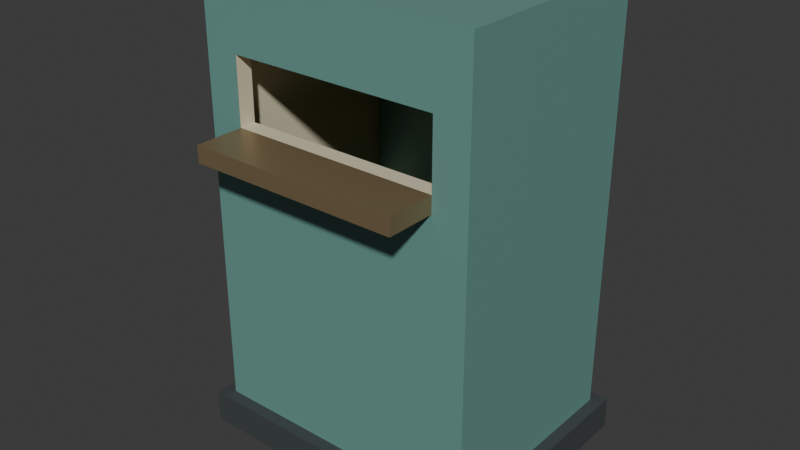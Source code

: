 # Source: source.blend  (saved by Blender 4.3.34; exported with 4.5.12 LTS)
import bpy
from mathutils import Matrix  # noqa: F401  (used for matrix-valued properties, if any)

bpy.ops.wm.read_factory_settings(use_empty=True)
scene = bpy.context.scene
scene.name = 'Scene'

# ---- collections
col_collection = bpy.data.collections.new('Collection'); scene.collection.children.link(col_collection)

# ---- materials (node trees are filled in below, after node groups)
mat_shell_quietseafoam = bpy.data.materials.new('Shell_QuietSeafoam')
mat_shell_quietseafoam.diffuse_color = (0.16, 0.36, 0.32, 1.0)
mat_chamber_warmivory = bpy.data.materials.new('Chamber_WarmIvory')
mat_chamber_warmivory.diffuse_color = (0.7, 0.64, 0.46, 1.0)
mat_plinth_graphite = bpy.data.materials.new('Plinth_Graphite')
mat_plinth_graphite.diffuse_color = (0.055, 0.065, 0.067, 1.0)
mat_ledge_brushedbronze = bpy.data.materials.new('Ledge_BrushedBronze')
mat_ledge_brushedbronze.diffuse_color = (0.3, 0.22, 0.12, 1.0)

# ---- material node trees
mat_shell_quietseafoam.use_nodes = True; mat_shell_quietseafoam.node_tree.nodes.clear()
_N = mat_shell_quietseafoam.node_tree.nodes; _L = mat_shell_quietseafoam.node_tree.links
n0 = _N.new('ShaderNodeBsdfPrincipled'); n0.name = 'Principled BSDF'; n0.location = (10, 300)
n0.inputs[0].default_value = (0.16, 0.36, 0.32, 1.0)
n0.inputs[1].default_value = 0.15
n0.inputs[2].default_value = 0.49
n1 = _N.new('ShaderNodeOutputMaterial'); n1.name = 'Material Output'; n1.location = (300, 300)
_L.new(n0.outputs[0], n1.inputs[0])
n1.is_active_output = True
mat_chamber_warmivory.use_nodes = True; mat_chamber_warmivory.node_tree.nodes.clear()
_N = mat_chamber_warmivory.node_tree.nodes; _L = mat_chamber_warmivory.node_tree.links
n0 = _N.new('ShaderNodeBsdfPrincipled'); n0.name = 'Principled BSDF'; n0.location = (10, 300)
n0.inputs[0].default_value = (0.7, 0.64, 0.46, 1.0)
n0.inputs[2].default_value = 0.65
n1 = _N.new('ShaderNodeOutputMaterial'); n1.name = 'Material Output'; n1.location = (300, 300)
_L.new(n0.outputs[0], n1.inputs[0])
n1.is_active_output = True
mat_plinth_graphite.use_nodes = True; mat_plinth_graphite.node_tree.nodes.clear()
_N = mat_plinth_graphite.node_tree.nodes; _L = mat_plinth_graphite.node_tree.links
n0 = _N.new('ShaderNodeBsdfPrincipled'); n0.name = 'Principled BSDF'; n0.location = (10, 300)
n0.inputs[0].default_value = (0.055, 0.065, 0.067, 1.0)
n0.inputs[1].default_value = 0.1
n0.inputs[2].default_value = 0.7
n1 = _N.new('ShaderNodeOutputMaterial'); n1.name = 'Material Output'; n1.location = (300, 300)
_L.new(n0.outputs[0], n1.inputs[0])
n1.is_active_output = True
mat_ledge_brushedbronze.use_nodes = True; mat_ledge_brushedbronze.node_tree.nodes.clear()
_N = mat_ledge_brushedbronze.node_tree.nodes; _L = mat_ledge_brushedbronze.node_tree.links
n0 = _N.new('ShaderNodeBsdfPrincipled'); n0.name = 'Principled BSDF'; n0.location = (10, 300)
n0.inputs[0].default_value = (0.3, 0.22, 0.12, 1.0)
n0.inputs[1].default_value = 0.48
n0.inputs[2].default_value = 0.4
n1 = _N.new('ShaderNodeOutputMaterial'); n1.name = 'Material Output'; n1.location = (300, 300)
_L.new(n0.outputs[0], n1.inputs[0])
n1.is_active_output = True

# ---- world
world_world = bpy.data.worlds.new('World'); scene.world = world_world
world_world.use_nodes = True; world_world.node_tree.nodes.clear()
_N = world_world.node_tree.nodes; _L = world_world.node_tree.links
n0 = _N.new('ShaderNodeOutputWorld'); n0.name = 'World Output'; n0.location = (300, 300)
n1 = _N.new('ShaderNodeBackground'); n1.name = 'Background'; n1.location = (10, 300)
n1.inputs[0].default_value = (0.05088, 0.05088, 0.05088, 1.0)
_L.new(n1.outputs[0], n0.inputs[0])
n0.is_active_output = True
world_world.color = (0.05088, 0.05088, 0.05088)
world_world.sun_shadow_jitter_overblur = 0.0

# ---- meshes
me_continuousdropchambershell = bpy.data.meshes.new('ContinuousDropChamberShell')
me_continuousdropchambershell.from_pydata([(-0.34, -0.26, 0.08), (-0.34, -0.22, 0.08), (-0.3, -0.22, 0.08), (-0.3, -0.26, 0.08), (-0.3, -0.26, 0.12), (-0.34, -0.26, 0.12), (-0.34, -0.22, 0.12), (-0.3, -0.26, 0.79), (-0.34, -0.26, 0.79), (-0.34, -0.22, 0.79), (-0.3, -0.26, 0.95), (-0.34, -0.26, 0.95), (-0.34, -0.22, 0.95), (-0.3, -0.26, 1.05), (-0.34, -0.26, 1.05), (-0.34, -0.22, 1.05), (-0.3, -0.26, 1.07), (-0.34, -0.26, 1.07), (-0.34, -0.22, 1.07), (-0.34, -0.26, 1.12), (-0.3, -0.26, 1.12), (-0.3, -0.22, 1.12), (-0.34, -0.22, 1.12), (-0.34, -0.21, 0.08), (-0.3, -0.21, 0.08), (-0.34, -0.21, 0.12), (-0.34, -0.21, 0.79), (-0.3, -0.22, 0.12), (-0.3, -0.21, 0.12), (-0.3, -0.21, 0.79), (-0.3, -0.22, 0.79), (-0.34, -0.21, 0.95), (-0.3, -0.21, 0.95), (-0.3, -0.22, 0.95), (-0.34, -0.21, 1.05), (-0.3, -0.21, 1.05), (-0.3, -0.22, 1.05), (-0.34, -0.21, 1.07), (-0.3, -0.21, 1.07), (-0.3, -0.22, 1.07), (-0.3, -0.21, 1.12), (-0.34, -0.21, 1.12), (-0.34, 0.21, 0.08), (-0.3, 0.21, 0.08), (-0.34, 0.21, 0.12), (-0.34, 0.21, 0.79), (-0.3, 0.21, 0.12), (-0.3, 0.21, 0.79), (-0.34, 0.21, 0.95), (-0.3, 0.21, 0.95), (-0.34, 0.21, 1.05), (-0.3, 0.21, 1.05), (-0.34, 0.21, 1.07), (-0.3, 0.21, 1.07), (-0.3, 0.21, 1.12), (-0.34, 0.21, 1.12), (-0.34, 0.22, 0.08), (-0.3, 0.22, 0.08), (-0.34, 0.22, 0.12), (-0.3, 0.22, 0.12), (-0.34, 0.22, 0.79), (-0.3, 0.22, 0.79), (-0.34, 0.22, 0.95), (-0.3, 0.22, 0.95), (-0.34, 0.22, 1.05), (-0.3, 0.22, 1.05), (-0.34, 0.22, 1.07), (-0.3, 0.22, 1.07), (-0.3, 0.22, 1.12), (-0.34, 0.22, 1.12), (-0.34, 0.26, 0.08), (-0.3, 0.26, 0.08), (-0.34, 0.26, 0.12), (-0.3, 0.26, 0.12), (-0.34, 0.26, 0.79), (-0.3, 0.26, 0.79), (-0.34, 0.26, 0.95), (-0.3, 0.26, 0.95), (-0.34, 0.26, 1.05), (-0.3, 0.26, 1.05), (-0.34, 0.26, 1.07), (-0.3, 0.26, 1.07), (-0.3, 0.26, 1.12), (-0.34, 0.26, 1.12), (-0.255, -0.22, 0.08), (-0.255, -0.26, 0.08), (-0.255, -0.26, 0.12), (-0.255, -0.26, 0.79), (-0.255, -0.22, 0.79), (-0.255, -0.22, 0.12), (-0.255, -0.26, 0.95), (-0.255, -0.22, 0.95), (-0.255, -0.26, 1.05), (-0.255, -0.22, 1.05), (-0.255, -0.26, 1.07), (-0.255, -0.22, 1.07), (-0.255, -0.26, 1.12), (-0.255, -0.22, 1.12), (-0.255, -0.21, 0.08), (-0.255, -0.21, 0.12), (-0.255, -0.21, 1.07), (-0.255, -0.21, 1.12), (-0.255, 0.21, 0.08), (-0.255, 0.21, 0.12), (-0.255, 0.21, 1.07), (-0.255, 0.21, 1.12), (-0.255, 0.22, 1.07), (-0.255, 0.22, 1.12), (-0.255, 0.26, 1.05), (-0.255, 0.22, 1.05), (-0.255, 0.26, 1.07), (-0.255, 0.26, 1.12), (0.255, -0.22, 0.08), (0.255, -0.26, 0.08), (0.255, -0.26, 0.12), (0.255, -0.26, 0.79), (0.255, -0.22, 0.79), (0.255, -0.22, 0.12), (0.255, -0.22, 0.95), (0.255, -0.26, 0.95), (0.255, -0.26, 1.05), (0.255, -0.22, 1.05), (0.255, -0.26, 1.07), (0.255, -0.22, 1.07), (0.255, -0.26, 1.12), (0.255, -0.22, 1.12), (0.255, -0.21, 0.08), (0.255, -0.21, 0.12), (0.255, -0.21, 1.07), (0.255, -0.21, 1.12), (0.255, 0.21, 0.08), (0.255, 0.21, 0.12), (0.255, 0.21, 1.07), (0.255, 0.21, 1.12), (0.255, 0.22, 1.07), (0.255, 0.22, 1.12), (0.255, 0.26, 1.05), (0.255, 0.22, 1.05), (0.255, 0.26, 1.07), (0.255, 0.26, 1.12), (0.3, -0.22, 0.08), (0.3, -0.26, 0.08), (0.3, -0.26, 0.12), (0.3, -0.26, 0.79), (0.3, -0.22, 0.79), (0.3, -0.22, 0.12), (0.3, -0.26, 0.95), (0.3, -0.22, 0.95), (0.3, -0.26, 1.05), (0.3, -0.22, 1.05), (0.3, -0.26, 1.07), (0.3, -0.22, 1.07), (0.3, -0.26, 1.12), (0.3, -0.22, 1.12), (0.3, -0.21, 0.08), (0.3, -0.21, 0.12), (0.3, -0.21, 1.07), (0.3, -0.21, 1.12), (0.3, 0.21, 0.08), (0.3, 0.21, 0.12), (0.3, 0.21, 1.07), (0.3, 0.21, 1.12), (0.3, 0.22, 1.07), (0.3, 0.22, 1.12), (0.3, 0.26, 1.05), (0.3, 0.22, 1.05), (0.3, 0.26, 1.07), (0.3, 0.26, 1.12), (0.34, -0.22, 0.08), (0.34, -0.26, 0.08), (0.34, -0.26, 0.12), (0.34, -0.22, 0.12), (0.34, -0.26, 0.79), (0.34, -0.22, 0.79), (0.34, -0.26, 0.95), (0.34, -0.22, 0.95), (0.34, -0.26, 1.05), (0.34, -0.22, 1.05), (0.34, -0.26, 1.07), (0.34, -0.22, 1.07), (0.34, -0.26, 1.12), (0.34, -0.22, 1.12), (0.34, -0.21, 0.08), (0.34, -0.21, 0.12), (0.3, -0.21, 0.79), (0.34, -0.21, 0.79), (0.3, -0.21, 0.95), (0.34, -0.21, 0.95), (0.3, -0.21, 1.05), (0.34, -0.21, 1.05), (0.34, -0.21, 1.07), (0.34, -0.21, 1.12), (0.34, 0.21, 0.08), (0.34, 0.21, 0.12), (0.3, 0.21, 0.79), (0.34, 0.21, 0.79), (0.3, 0.21, 0.95), (0.34, 0.21, 0.95), (0.3, 0.21, 1.05), (0.34, 0.21, 1.05), (0.34, 0.21, 1.07), (0.34, 0.21, 1.12), (0.3, 0.22, 0.08), (0.34, 0.22, 0.08), (0.3, 0.22, 0.12), (0.34, 0.22, 0.12), (0.3, 0.22, 0.79), (0.34, 0.22, 0.79), (0.3, 0.22, 0.95), (0.34, 0.22, 0.95), (0.34, 0.22, 1.05), (0.34, 0.22, 1.07), (0.34, 0.22, 1.12), (0.3, 0.26, 0.08), (0.34, 0.26, 0.08), (0.3, 0.26, 0.12), (0.34, 0.26, 0.12), (0.3, 0.26, 0.79), (0.34, 0.26, 0.79), (0.3, 0.26, 0.95), (0.34, 0.26, 0.95), (0.34, 0.26, 1.05), (0.34, 0.26, 1.07), (0.34, 0.26, 1.12)], [], [(0, 1, 2), (0, 2, 3), (0, 3, 4), (0, 4, 5), (0, 5, 6), (0, 6, 1), (5, 4, 7), (5, 7, 8), (5, 8, 9), (5, 9, 6), (8, 7, 10), (8, 10, 11), (8, 11, 12), (8, 12, 9), (11, 10, 13), (11, 13, 14), (11, 14, 15), (11, 15, 12), (14, 13, 16), (14, 16, 17), (14, 17, 18), (14, 18, 15), (19, 20, 21), (19, 21, 22), (17, 16, 20), (17, 20, 19), (17, 19, 22), (17, 22, 18), (1, 23, 24), (1, 24, 2), (1, 6, 25), (1, 25, 23), (6, 9, 26), (6, 26, 25), (27, 28, 29), (27, 29, 30), (9, 12, 31), (9, 31, 26), (30, 29, 32), (30, 32, 33), (12, 15, 34), (12, 34, 31), (33, 32, 35), (33, 35, 36), (15, 18, 37), (15, 37, 34), (36, 35, 38), (36, 38, 39), (22, 21, 40), (22, 40, 41), (18, 22, 41), (18, 41, 37), (23, 42, 43), (23, 43, 24), (23, 25, 44), (23, 44, 42), (25, 26, 45), (25, 45, 44), (28, 46, 47), (28, 47, 29), (26, 31, 48), (26, 48, 45), (29, 47, 49), (29, 49, 32), (31, 34, 50), (31, 50, 48), (32, 49, 51), (32, 51, 35), (34, 37, 52), (34, 52, 50), (35, 51, 53), (35, 53, 38), (41, 40, 54), (41, 54, 55), (37, 41, 55), (37, 55, 52), (42, 56, 57), (42, 57, 43), (42, 44, 58), (42, 58, 56), (43, 57, 59), (43, 59, 46), (44, 45, 60), (44, 60, 58), (46, 59, 61), (46, 61, 47), (45, 48, 62), (45, 62, 60), (47, 61, 63), (47, 63, 49), (48, 50, 64), (48, 64, 62), (49, 63, 65), (49, 65, 51), (50, 52, 66), (50, 66, 64), (51, 65, 67), (51, 67, 53), (55, 54, 68), (55, 68, 69), (52, 55, 69), (52, 69, 66), (56, 70, 71), (56, 71, 57), (70, 72, 73), (70, 73, 71), (56, 58, 72), (56, 72, 70), (57, 71, 73), (57, 73, 59), (72, 74, 75), (72, 75, 73), (58, 60, 74), (58, 74, 72), (59, 73, 75), (59, 75, 61), (74, 76, 77), (74, 77, 75), (60, 62, 76), (60, 76, 74), (61, 75, 77), (61, 77, 63), (76, 78, 79), (76, 79, 77), (62, 64, 78), (62, 78, 76), (63, 77, 79), (63, 79, 65), (78, 80, 81), (78, 81, 79), (64, 66, 80), (64, 80, 78), (69, 68, 82), (69, 82, 83), (80, 83, 82), (80, 82, 81), (66, 69, 83), (66, 83, 80), (3, 2, 84), (3, 84, 85), (3, 85, 86), (3, 86, 4), (4, 86, 87), (4, 87, 7), (27, 30, 88), (27, 88, 89), (7, 87, 90), (7, 90, 10), (30, 33, 91), (30, 91, 88), (87, 88, 91), (87, 91, 90), (10, 90, 92), (10, 92, 13), (33, 36, 93), (33, 93, 91), (13, 92, 94), (13, 94, 16), (36, 39, 95), (36, 95, 93), (20, 96, 97), (20, 97, 21), (16, 94, 96), (16, 96, 20), (2, 24, 98), (2, 98, 84), (27, 89, 99), (27, 99, 28), (39, 38, 100), (39, 100, 95), (21, 97, 101), (21, 101, 40), (24, 43, 102), (24, 102, 98), (28, 99, 103), (28, 103, 46), (43, 46, 103), (43, 103, 102), (38, 53, 104), (38, 104, 100), (40, 101, 105), (40, 105, 54), (53, 67, 106), (53, 106, 104), (54, 105, 107), (54, 107, 68), (65, 79, 108), (65, 108, 109), (65, 109, 106), (65, 106, 67), (79, 81, 110), (79, 110, 108), (68, 107, 111), (68, 111, 82), (81, 82, 111), (81, 111, 110), (85, 84, 112), (85, 112, 113), (85, 113, 114), (85, 114, 86), (87, 115, 116), (87, 116, 88), (86, 114, 115), (86, 115, 87), (89, 88, 116), (89, 116, 117), (90, 91, 118), (90, 118, 119), (90, 119, 120), (90, 120, 92), (91, 93, 121), (91, 121, 118), (92, 120, 122), (92, 122, 94), (93, 95, 123), (93, 123, 121), (96, 124, 125), (96, 125, 97), (94, 122, 124), (94, 124, 96), (84, 98, 126), (84, 126, 112), (89, 117, 127), (89, 127, 99), (95, 100, 128), (95, 128, 123), (97, 125, 129), (97, 129, 101), (98, 102, 130), (98, 130, 126), (99, 127, 131), (99, 131, 103), (102, 103, 131), (102, 131, 130), (100, 104, 132), (100, 132, 128), (101, 129, 133), (101, 133, 105), (104, 106, 134), (104, 134, 132), (105, 133, 135), (105, 135, 107), (109, 108, 136), (109, 136, 137), (109, 137, 134), (109, 134, 106), (108, 110, 138), (108, 138, 136), (107, 135, 139), (107, 139, 111), (110, 111, 139), (110, 139, 138), (113, 112, 140), (113, 140, 141), (113, 141, 142), (113, 142, 114), (114, 142, 143), (114, 143, 115), (117, 116, 144), (117, 144, 145), (115, 143, 146), (115, 146, 119), (116, 118, 147), (116, 147, 144), (115, 119, 118), (115, 118, 116), (119, 146, 148), (119, 148, 120), (118, 121, 149), (118, 149, 147), (120, 148, 150), (120, 150, 122), (121, 123, 151), (121, 151, 149), (124, 152, 153), (124, 153, 125), (122, 150, 152), (122, 152, 124), (112, 126, 154), (112, 154, 140), (117, 145, 155), (117, 155, 127), (123, 128, 156), (123, 156, 151), (125, 153, 157), (125, 157, 129), (126, 130, 158), (126, 158, 154), (127, 155, 159), (127, 159, 131), (130, 131, 159), (130, 159, 158), (128, 132, 160), (128, 160, 156), (129, 157, 161), (129, 161, 133), (132, 134, 162), (132, 162, 160), (133, 161, 163), (133, 163, 135), (137, 136, 164), (137, 164, 165), (137, 165, 162), (137, 162, 134), (136, 138, 166), (136, 166, 164), (135, 163, 167), (135, 167, 139), (138, 139, 167), (138, 167, 166), (141, 140, 168), (141, 168, 169), (141, 169, 170), (141, 170, 142), (169, 168, 171), (169, 171, 170), (142, 170, 172), (142, 172, 143), (170, 171, 173), (170, 173, 172), (143, 172, 174), (143, 174, 146), (172, 173, 175), (172, 175, 174), (146, 174, 176), (146, 176, 148), (174, 175, 177), (174, 177, 176), (148, 176, 178), (148, 178, 150), (176, 177, 179), (176, 179, 178), (152, 180, 181), (152, 181, 153), (150, 178, 180), (150, 180, 152), (178, 179, 181), (178, 181, 180), (140, 154, 182), (140, 182, 168), (168, 182, 183), (168, 183, 171), (145, 144, 184), (145, 184, 155), (171, 183, 185), (171, 185, 173), (144, 147, 186), (144, 186, 184), (173, 185, 187), (173, 187, 175), (147, 149, 188), (147, 188, 186), (175, 187, 189), (175, 189, 177), (149, 151, 156), (149, 156, 188), (177, 189, 190), (177, 190, 179), (153, 181, 191), (153, 191, 157), (179, 190, 191), (179, 191, 181), (154, 158, 192), (154, 192, 182), (182, 192, 193), (182, 193, 183), (155, 184, 194), (155, 194, 159), (183, 193, 195), (183, 195, 185), (184, 186, 196), (184, 196, 194), (185, 195, 197), (185, 197, 187), (186, 188, 198), (186, 198, 196), (187, 197, 199), (187, 199, 189), (188, 156, 160), (188, 160, 198), (189, 199, 200), (189, 200, 190), (157, 191, 201), (157, 201, 161), (190, 200, 201), (190, 201, 191), (158, 202, 203), (158, 203, 192), (158, 159, 204), (158, 204, 202), (192, 203, 205), (192, 205, 193), (159, 194, 206), (159, 206, 204), (193, 205, 207), (193, 207, 195), (194, 196, 208), (194, 208, 206), (195, 207, 209), (195, 209, 197), (196, 198, 165), (196, 165, 208), (197, 209, 210), (197, 210, 199), (198, 160, 162), (198, 162, 165), (199, 210, 211), (199, 211, 200), (161, 201, 212), (161, 212, 163), (200, 211, 212), (200, 212, 201), (202, 213, 214), (202, 214, 203), (213, 215, 216), (213, 216, 214), (202, 204, 215), (202, 215, 213), (203, 214, 216), (203, 216, 205), (215, 217, 218), (215, 218, 216), (204, 206, 217), (204, 217, 215), (205, 216, 218), (205, 218, 207), (217, 219, 220), (217, 220, 218), (206, 208, 219), (206, 219, 217), (207, 218, 220), (207, 220, 209), (219, 164, 221), (219, 221, 220), (208, 165, 164), (208, 164, 219), (209, 220, 221), (209, 221, 210), (164, 166, 222), (164, 222, 221), (210, 221, 222), (210, 222, 211), (163, 212, 223), (163, 223, 167), (166, 167, 223), (166, 223, 222), (211, 222, 223), (211, 223, 212)])
me_continuousdropchambershell.polygons.foreach_set('material_index', [0, 0, 0, 0, 0, 0, 0, 0, 0, 0, 0, 0, 0, 0, 0, 0, 0, 0, 0, 0, 0, 0, 0, 0, 0, 0, 0, 0, 0, 0, 0, 0, 0, 0, 1, 1, 0, 0, 1, 1, 0, 0, 1, 1, 0, 0, 1, 1, 0, 0, 0, 0, 0, 0, 0, 0, 0, 0, 1, 1, 0, 0, 1, 1, 0, 0, 1, 1, 0, 0, 1, 1, 0, 0, 0, 0, 0, 0, 0, 0, 1, 1, 0, 0, 1, 1, 0, 0, 1, 1, 0, 0, 1, 1, 0, 0, 1, 1, 0, 0, 0, 0, 0, 0, 0, 0, 0, 0, 1, 1, 0, 0, 0, 0, 1, 1, 0, 0, 0, 0, 1, 1, 0, 0, 0, 0, 1, 1, 0, 0, 0, 0, 0, 0, 0, 0, 0, 0, 0, 0, 0, 0, 0, 0, 1, 1, 0, 0, 1, 1, 1, 1, 0, 0, 1, 1, 0, 0, 1, 1, 0, 0, 0, 0, 0, 0, 1, 1, 1, 1, 0, 0, 0, 0, 1, 1, 1, 1, 1, 1, 0, 0, 1, 1, 0, 0, 1, 1, 1, 1, 0, 0, 0, 0, 0, 0, 0, 0, 0, 0, 1, 1, 0, 0, 1, 1, 1, 1, 0, 0, 1, 1, 0, 0, 1, 1, 0, 0, 0, 0, 0, 0, 1, 1, 1, 1, 0, 0, 0, 0, 1, 1, 1, 1, 1, 1, 0, 0, 1, 1, 0, 0, 1, 1, 1, 1, 0, 0, 0, 0, 0, 0, 0, 0, 0, 0, 0, 0, 1, 1, 0, 0, 1, 1, 1, 1, 0, 0, 1, 1, 0, 0, 1, 1, 0, 0, 0, 0, 0, 0, 1, 1, 1, 1, 0, 0, 0, 0, 1, 1, 1, 1, 1, 1, 0, 0, 1, 1, 0, 0, 1, 1, 1, 1, 0, 0, 0, 0, 0, 0, 0, 0, 0, 0, 0, 0, 0, 0, 0, 0, 0, 0, 0, 0, 0, 0, 0, 0, 0, 0, 0, 0, 0, 0, 0, 0, 0, 0, 0, 0, 0, 0, 1, 1, 0, 0, 1, 1, 0, 0, 1, 1, 0, 0, 1, 1, 0, 0, 0, 0, 0, 0, 0, 0, 0, 0, 1, 1, 0, 0, 1, 1, 0, 0, 1, 1, 0, 0, 1, 1, 0, 0, 0, 0, 0, 0, 0, 0, 1, 1, 0, 0, 1, 1, 0, 0, 1, 1, 0, 0, 1, 1, 0, 0, 1, 1, 0, 0, 0, 0, 0, 0, 0, 0, 0, 0, 1, 1, 0, 0, 0, 0, 1, 1, 0, 0, 0, 0, 1, 1, 0, 0, 0, 0, 1, 1, 0, 0, 0, 0, 0, 0, 0, 0, 0, 0, 0, 0])
me_continuousdropchambershell.materials.append(mat_shell_quietseafoam)
me_continuousdropchambershell.materials.append(mat_chamber_warmivory)
me_continuousdropchambershell.materials.append(mat_plinth_graphite)
me_continuousdropchambershell.materials.append(mat_ledge_brushedbronze)
me_continuousdropchambershell.update()
me_broadgroundplinth = bpy.data.meshes.new('BroadGroundPlinth')
me_broadgroundplinth.from_pydata([(-0.37, -0.29, 0.0), (-0.37, 0.29, 0.0), (0.37, 0.29, 0.0), (0.37, -0.29, 0.0), (-0.37, -0.29, 0.08), (0.37, -0.29, 0.08), (0.37, 0.29, 0.08), (-0.37, 0.29, 0.08)], [], [(0, 1, 2), (0, 2, 3), (4, 5, 6), (4, 6, 7), (0, 3, 5), (0, 5, 4), (1, 7, 6), (1, 6, 2), (0, 4, 7), (0, 7, 1), (3, 2, 6), (3, 6, 5)])
me_broadgroundplinth.polygons.foreach_set('material_index', [2, 2, 2, 2, 2, 2, 2, 2, 2, 2, 2, 2])
me_broadgroundplinth.materials.append(mat_shell_quietseafoam)
me_broadgroundplinth.materials.append(mat_chamber_warmivory)
me_broadgroundplinth.materials.append(mat_plinth_graphite)
me_broadgroundplinth.materials.append(mat_ledge_brushedbronze)
me_broadgroundplinth.update()
me_fixedrecessedrearclosure = bpy.data.meshes.new('FixedRecessedRearClosure')
me_fixedrecessedrearclosure.from_pydata([(-0.292, 0.225, 0.08), (-0.292, 0.25, 0.08), (0.292, 0.25, 0.08), (0.292, 0.225, 0.08), (-0.292, 0.225, 1.042), (0.292, 0.225, 1.042), (0.292, 0.25, 1.042), (-0.292, 0.25, 1.042)], [], [(0, 1, 2), (0, 2, 3), (4, 5, 6), (4, 6, 7), (0, 3, 5), (0, 5, 4), (1, 7, 6), (1, 6, 2), (0, 4, 7), (0, 7, 1), (3, 2, 6), (3, 6, 5)])
me_fixedrecessedrearclosure.materials.append(mat_shell_quietseafoam)
me_fixedrecessedrearclosure.materials.append(mat_chamber_warmivory)
me_fixedrecessedrearclosure.materials.append(mat_plinth_graphite)
me_fixedrecessedrearclosure.materials.append(mat_ledge_brushedbronze)
me_fixedrecessedrearclosure.update()
me_projectingreturnstagingledge = bpy.data.meshes.new('ProjectingReturnStagingLedge')
me_projectingreturnstagingledge.from_pydata([(-0.255, -0.38, 0.75), (-0.255, -0.26, 0.75), (0.255, -0.26, 0.75), (0.255, -0.38, 0.75), (-0.255, -0.38, 0.79), (0.255, -0.38, 0.79), (0.255, -0.26, 0.79), (-0.255, -0.26, 0.79)], [], [(0, 1, 2), (0, 2, 3), (4, 5, 6), (4, 6, 7), (0, 3, 5), (0, 5, 4), (1, 7, 6), (1, 6, 2), (0, 4, 7), (0, 7, 1), (3, 2, 6), (3, 6, 5)])
me_projectingreturnstagingledge.polygons.foreach_set('material_index', [3, 3, 3, 3, 3, 3, 3, 3, 3, 3, 3, 3])
me_projectingreturnstagingledge.materials.append(mat_shell_quietseafoam)
me_projectingreturnstagingledge.materials.append(mat_chamber_warmivory)
me_projectingreturnstagingledge.materials.append(mat_plinth_graphite)
me_projectingreturnstagingledge.materials.append(mat_ledge_brushedbronze)
me_projectingreturnstagingledge.update()

# ---- objects
ob_onelibrarybookreturncabinet = bpy.data.objects.new('OneLibraryBookReturnCabinet', None)
ob_continuousdropchambershell = bpy.data.objects.new('ContinuousDropChamberShell', me_continuousdropchambershell)
ob_broadgroundplinth = bpy.data.objects.new('BroadGroundPlinth', me_broadgroundplinth)
ob_fixedrecessedrearclosure = bpy.data.objects.new('FixedRecessedRearClosure', me_fixedrecessedrearclosure)
ob_projectingreturnstagingledge = bpy.data.objects.new('ProjectingReturnStagingLedge', me_projectingreturnstagingledge)

# ---- transforms, parenting, visibility, modifiers, constraints
ob_onelibrarybookreturncabinet.location = (0.0, 0.0, 0.0)
ob_continuousdropchambershell.parent = ob_onelibrarybookreturncabinet
ob_continuousdropchambershell.location = (0.0, 0.0, 0.0)
ob_broadgroundplinth.parent = ob_onelibrarybookreturncabinet
ob_broadgroundplinth.location = (0.0, 0.0, 0.0)
ob_fixedrecessedrearclosure.parent = ob_onelibrarybookreturncabinet
ob_fixedrecessedrearclosure.location = (0.0, 0.0, 0.0)
ob_projectingreturnstagingledge.parent = ob_onelibrarybookreturncabinet
ob_projectingreturnstagingledge.location = (0.0, 0.0, 0.0)

# ---- collection membership
scene.collection.objects.link(ob_onelibrarybookreturncabinet)
scene.collection.objects.link(ob_continuousdropchambershell)
scene.collection.objects.link(ob_broadgroundplinth)
scene.collection.objects.link(ob_fixedrecessedrearclosure)
scene.collection.objects.link(ob_projectingreturnstagingledge)

# ---- scene / render settings (as saved in the file)
scene.frame_start = 1; scene.frame_end = 250; scene.frame_set(1)
scene.render.engine = 'CYCLES'
scene.render.use_compositing = False
scene.cycles.use_denoising = False
scene.cycles.samples = 128
scene.cycles.use_adaptive_sampling = False
scene.cycles.seed = 17
bpy.context.view_layer.update()

# ---- added for rendering (the .blend has no active camera and no usable light): camera, sun
cam_auto = bpy.data.cameras.new('AutoCamera')
cam_auto.lens = 50.0
cam_auto.sensor_width = 36.0
cam_auto.clip_end = 1000.0
ob_auto_camera = bpy.data.objects.new('AutoCamera', cam_auto)
scene.collection.objects.link(ob_auto_camera)
ob_auto_camera.location = (1.38811, -1.71074, 1.67049)
ob_auto_camera.rotation_euler = (1.09748, -7.21219e-08, 0.694738)
scene.camera = ob_auto_camera
light_auto_sun = bpy.data.lights.new('AutoSun', 'SUN')
light_auto_sun.energy = 3.0
light_auto_sun.angle = 0.0523599
ob_auto_sun = bpy.data.objects.new('AutoSun', light_auto_sun)
scene.collection.objects.link(ob_auto_sun)
ob_auto_sun.rotation_euler = (0.872665, 0.174533, 0.523599)
bpy.context.view_layer.update()
